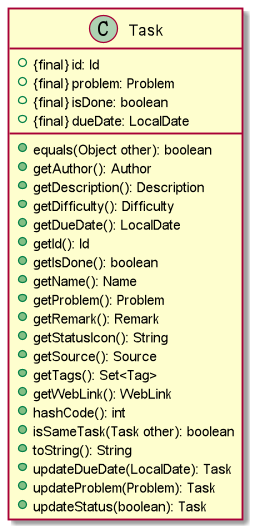

The diagram above was rendered by PlantUML. Its source (embedded in the PNG):
@startuml

left to right direction

class Task {
    + {final} id: Id
    + {final} problem: Problem
    + {final} isDone: boolean
    + {final} dueDate: LocalDate
    + equals(Object other): boolean
    + getAuthor(): Author
    + getDescription(): Description
    + getDifficulty(): Difficulty
    + getDueDate(): LocalDate
    + getId(): Id
    + getIsDone(): boolean
    + getName(): Name
    + getProblem(): Problem
    + getRemark(): Remark
    + getStatusIcon(): String
    + getSource(): Source
    + getTags(): Set<Tag>
    + getWebLink(): WebLink
    + hashCode(): int
    + isSameTask(Task other): boolean
    + toString(): String
    + updateDueDate(LocalDate): Task
    + updateProblem(Problem): Task
    + updateStatus(boolean): Task
}

@enduml